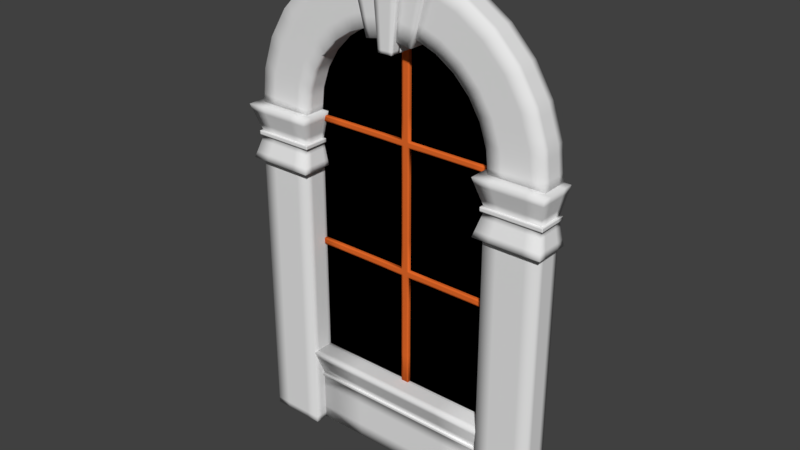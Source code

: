 # Source: langas.blend  (saved by Blender 2.79.0; exported with 4.5.12 LTS)
import bpy
from mathutils import Matrix  # noqa: F401  (used for matrix-valued properties, if any)

bpy.ops.wm.read_factory_settings(use_empty=True)
scene = bpy.context.scene
scene.name = 'Scene'

# ---- collections
col_collection_1 = bpy.data.collections.new('Collection 1'); scene.collection.children.link(col_collection_1)

# ---- materials (node trees are filled in below, after node groups)
mat_material = bpy.data.materials.new('Material')
mat_material.alpha_threshold = 0.0
mat_material.use_transparent_shadow = False
mat_material.roughness = 0.5
mat_material.line_color = (0.0, 0.0, 0.0, 1.0)
mat_material_002 = bpy.data.materials.new('Material.002')
mat_material_002.alpha_threshold = 0.0
mat_material_002.use_transparent_shadow = False
mat_material_002.roughness = 0.5
mat_material_001 = bpy.data.materials.new('Material.001')
mat_material_001.alpha_threshold = 0.0
mat_material_001.use_transparent_shadow = False
mat_material_001.diffuse_color = (0.8, 0.1456, 0.02378, 1.0)
mat_material_001.roughness = 0.5

# ---- material node trees
mat_material_002.use_nodes = True; mat_material_002.node_tree.nodes.clear()
_N = mat_material_002.node_tree.nodes; _L = mat_material_002.node_tree.links
n0 = _N.new('NodeUndefined'); n0.name = 'Output'; n0.location = (280, 380)
n0.inputs[1].default_value = 1.0
n1 = _N.new('NodeUndefined'); n1.name = 'Material'; n1.location = (-65, 300)
n1.inputs[0].default_value = (0.4289, 0.6882, 0.8, 1.0)
n1.inputs[1].default_value = (1.0, 1.0, 1.0, 1.0)
n1.inputs[2].default_value = 0.8
n1.inputs[3].default_value = (0.0, 0.0, 0.0)
_L.new(n1.outputs[0], n0.inputs[0])

# ---- world
world_world = bpy.data.worlds.new('World'); scene.world = world_world
world_world.color = (0.05088, 0.05088, 0.05088)
world_world.use_sun_shadow = False
world_world.sun_shadow_jitter_overblur = 0.0
world_world.cycles.sampling_method = 'MANUAL'

# ---- meshes
me_cube_001 = bpy.data.meshes.new('Cube.001')
me_cube_001.from_pydata([(1.326, -0.1627, 0.6403), (1.326, 0.1892, 0.6403), (2.051, 0.1892, 0.6403), (2.051, -0.1627, 0.6403), (0.3354, -0.1627, 1.921), (0.3354, 0.1892, 1.921), (0.517, 0.1892, 2.622), (0.517, -0.1627, 2.622), (-0.3278, -0.1627, 1.921), (-0.3278, 0.1892, 1.921), (-0.5094, 0.1892, 2.622), (-0.5094, -0.1627, 2.622), (-1.319, -0.1627, 0.6404), (-1.319, 0.1892, 0.6404), (-2.043, 0.1892, 0.6404), (-2.043, -0.1627, 0.6404), (-0.1098, -0.2062, 1.852), (-0.1098, 0.2327, 1.852), (-0.1974, 0.2327, 2.787), (-0.1974, -0.2062, 2.787), (-0.3198, -0.2062, 1.814), (-0.3198, 0.2327, 1.814), (-0.5693, 0.2327, 2.719), (-0.5693, -0.2062, 2.719), (0.1048, -0.1315, 1.868), (0.1048, 0.158, 1.868), (0.1795, 0.158, 2.775), (0.1795, -0.1315, 2.775), (-0.1111, -0.1315, 1.866), (-0.1111, 0.158, 1.866), (-0.1961, 0.158, 2.773), (-0.1961, -0.1315, 2.773), (0.3091, -0.2062, 1.819), (0.3091, 0.2327, 1.819), (0.5445, 0.2327, 2.728), (0.5445, -0.2062, 2.728), (0.09854, -0.2062, 1.854), (0.09854, 0.2327, 1.854), (0.1716, 0.2327, 2.79), (0.1716, -0.2062, 2.79), (0.1048, -0.1315, 1.868), (0.1795, -0.1315, 2.775), (-0.1111, -0.1315, 1.866), (-0.1961, -0.1315, 2.773), (0.1048, -0.2682, 1.868), (0.1795, -0.2682, 2.775), (-0.1111, -0.2682, 1.866), (-0.1961, -0.2682, 2.773), (0.1048, 0.2863, 1.868), (0.1795, 0.2863, 2.775), (-0.1111, 0.2863, 1.866), (-0.1961, 0.2863, 2.773), (0.1795, 0.158, 2.775), (0.1795, -0.1315, 2.775), (-0.1961, 0.158, 2.773), (-0.1961, -0.1315, 2.773), (0.1941, 0.158, 2.954), (0.1941, -0.1315, 2.954), (-0.2128, 0.158, 2.951), (-0.2128, -0.1315, 2.951), (0.09197, -0.1315, 1.712), (0.09197, 0.158, 1.712), (-0.09655, -0.1315, 1.711), (-0.09655, 0.158, 1.711), (-0.5987, -0.1627, 1.818), (-0.8407, -0.1627, 1.658), (-1.042, -0.1627, 1.45), (-1.193, -0.1627, 1.203), (-1.287, -0.1627, 0.9284), (-0.5987, 0.1892, 1.818), (-0.8407, 0.1892, 1.658), (-1.042, 0.1892, 1.45), (-1.193, 0.1892, 1.203), (-1.287, 0.1892, 0.9284), (-0.9286, 0.1892, 2.462), (-1.303, 0.1892, 2.216), (-1.615, 0.1892, 1.893), (-1.849, 0.1892, 1.511), (-1.994, 0.1892, 1.086), (-0.9286, -0.1627, 2.462), (-1.303, -0.1627, 2.216), (-1.615, -0.1627, 1.893), (-1.849, -0.1627, 1.511), (-1.994, -0.1627, 1.086), (1.295, -0.1627, 0.9284), (1.201, -0.1627, 1.203), (1.05, -0.1627, 1.45), (0.8483, -0.1627, 1.658), (0.6063, -0.1627, 1.818), (1.295, 0.1892, 0.9284), (1.201, 0.1892, 1.203), (1.05, 0.1892, 1.45), (0.8483, 0.1892, 1.658), (0.6063, 0.1892, 1.818), (2.001, 0.1892, 1.086), (1.856, 0.1892, 1.51), (1.622, 0.1892, 1.893), (1.311, 0.1892, 2.216), (0.9362, 0.1892, 2.462), (2.001, -0.1627, 1.086), (1.856, -0.1627, 1.51), (1.622, -0.1627, 1.893), (1.311, -0.1627, 2.216), (0.9362, -0.1627, 2.462), (0.1937, 0.158, 2.949), (-0.2124, 0.158, 2.946), (0.1937, 0.2863, 2.949), (-0.2124, 0.2863, 2.946), (0.1936, -0.1315, 2.947), (-0.2122, -0.1315, 2.945), (0.1936, -0.2682, 2.947), (-0.2122, -0.2682, 2.945), (0.1937, 0.158, 2.949), (-0.2124, 0.158, 2.946), (0.1937, 0.2863, 2.949), (-0.2124, 0.2863, 2.946), (0.09258, 0.158, 1.719), (-0.09724, 0.158, 1.718), (0.09258, 0.2863, 1.719), (-0.09724, 0.2863, 1.718), (0.09201, -0.1315, 1.712), (-0.09659, -0.1315, 1.711), (0.09201, -0.2682, 1.712), (-0.09659, -0.2682, 1.711), (-1.341, -0.02349, -3.84), (-1.341, -0.1964, -2.708), (-1.341, 0.1598, -3.84), (-1.341, 0.1598, -2.708), (1.343, -0.02349, -3.84), (1.343, -0.1964, -2.708), (1.343, 0.1598, -3.84), (1.343, 0.1598, -2.708), (-1.341, -0.02349, -3.104), (-1.341, 0.1598, -3.104), (1.343, 0.1598, -3.104), (1.343, -0.02349, -3.104), (-1.341, 0.1598, -3.141), (1.343, 0.1598, -3.141), (1.343, -0.02349, -3.141), (-1.341, -0.02349, -3.141), (-1.341, -0.05296, -3.141), (-1.341, -0.05296, -3.104), (1.343, -0.05296, -3.104), (1.343, -0.05296, -3.141), (1.318, -0.1967, -3.84), (1.231, -0.3232, 0.6438), (1.318, 0.1593, -3.84), (1.231, 0.1885, 0.6438), (2.048, -0.1967, -3.84), (2.142, -0.3228, 0.644), (2.048, 0.1593, -3.84), (2.142, 0.1889, 0.644), (1.318, -0.1967, -3.529), (1.318, -0.1967, -3.183), (1.318, -0.1967, -2.837), (1.318, -0.1967, -2.491), (1.318, -0.1967, -2.146), (1.318, -0.1967, -1.8), (1.318, -0.1967, -1.454), (1.318, -0.1967, -1.108), (1.318, -0.1967, -0.7626), (1.318, -0.1967, -0.4168), (1.318, -0.1967, -0.07108), (1.318, -0.1967, 0.2747), (1.318, 0.1593, 0.2747), (1.318, 0.1593, -0.07108), (1.318, 0.1593, -0.4168), (1.318, 0.1593, -0.7626), (1.318, 0.1593, -1.108), (1.318, 0.1593, -1.454), (1.318, 0.1593, -1.8), (1.318, 0.1593, -2.146), (1.318, 0.1593, -2.491), (1.318, 0.1593, -2.837), (1.318, 0.1593, -3.183), (1.318, 0.1593, -3.529), (2.048, 0.1593, 0.2747), (2.048, 0.1593, -0.07108), (2.048, 0.1593, -0.4168), (2.048, 0.1593, -0.7626), (2.048, 0.1593, -1.108), (2.048, 0.1593, -1.454), (2.048, 0.1593, -1.8), (2.048, 0.1593, -2.146), (2.048, 0.1593, -2.491), (2.048, 0.1593, -2.837), (2.048, 0.1593, -3.183), (2.048, 0.1593, -3.529), (2.048, -0.1967, 0.2747), (2.048, -0.1967, -0.07108), (2.048, -0.1967, -0.4168), (2.048, -0.1967, -0.7626), (2.048, -0.1967, -1.108), (2.048, -0.1967, -1.454), (2.048, -0.1967, -1.8), (2.048, -0.1967, -2.146), (2.048, -0.1967, -2.491), (2.048, -0.1967, -2.837), (2.048, -0.1967, -3.183), (2.048, -0.1967, -3.529), (1.318, -0.1967, 0.2228), (1.318, 0.1593, 0.2228), (2.048, 0.1593, 0.2228), (2.048, -0.1967, 0.2228), (1.244, 0.1593, -0.07123), (2.121, 0.1593, -0.07123), (2.121, -0.3042, -0.07123), (1.244, -0.3042, -0.07123), (1.318, -0.2258, 0.2228), (1.318, -0.2258, 0.2747), (2.048, -0.2258, 0.2747), (2.048, -0.2258, 0.2228), (2.084, 0.1593, 0.2747), (2.084, -0.1967, 0.2747), (2.084, 0.1593, 0.2228), (2.084, -0.1967, 0.2228), (2.084, -0.2258, 0.2747), (2.084, -0.2258, 0.2228), (1.282, -0.1967, 0.2228), (1.282, -0.1967, 0.2747), (1.282, 0.1593, 0.2747), (1.282, 0.1593, 0.2228), (1.282, -0.2258, 0.2228), (1.282, -0.2258, 0.2747), (-2.048, -0.1967, -3.84), (-2.135, -0.3232, 0.6438), (-2.048, 0.1593, -3.84), (-2.135, 0.1885, 0.6438), (-1.318, -0.1967, -3.84), (-1.225, -0.3228, 0.644), (-1.318, 0.1593, -3.84), (-1.225, 0.1889, 0.644), (-2.048, -0.1967, -3.529), (-2.048, -0.1967, -3.183), (-2.048, -0.1967, -2.837), (-2.048, -0.1967, -2.491), (-2.048, -0.1967, -2.146), (-2.048, -0.1967, -1.8), (-2.048, -0.1967, -1.454), (-2.048, -0.1967, -1.108), (-2.048, -0.1967, -0.7626), (-2.048, -0.1967, -0.4168), (-2.048, -0.1967, -0.07108), (-2.048, -0.1967, 0.2747), (-2.048, 0.1593, 0.2747), (-2.048, 0.1593, -0.07108), (-2.048, 0.1593, -0.4168), (-2.048, 0.1593, -0.7626), (-2.048, 0.1593, -1.108), (-2.048, 0.1593, -1.454), (-2.048, 0.1593, -1.8), (-2.048, 0.1593, -2.146), (-2.048, 0.1593, -2.491), (-2.048, 0.1593, -2.837), (-2.048, 0.1593, -3.183), (-2.048, 0.1593, -3.529), (-1.318, 0.1593, 0.2747), (-1.318, 0.1593, -0.07108), (-1.318, 0.1593, -0.4168), (-1.318, 0.1593, -0.7626), (-1.318, 0.1593, -1.108), (-1.318, 0.1593, -1.454), (-1.318, 0.1593, -1.8), (-1.318, 0.1593, -2.146), (-1.318, 0.1593, -2.491), (-1.318, 0.1593, -2.837), (-1.318, 0.1593, -3.183), (-1.318, 0.1593, -3.529), (-1.318, -0.1967, 0.2747), (-1.318, -0.1967, -0.07108), (-1.318, -0.1967, -0.4168), (-1.318, -0.1967, -0.7626), (-1.318, -0.1967, -1.108), (-1.318, -0.1967, -1.454), (-1.318, -0.1967, -1.8), (-1.318, -0.1967, -2.146), (-1.318, -0.1967, -2.491), (-1.318, -0.1967, -2.837), (-1.318, -0.1967, -3.183), (-1.318, -0.1967, -3.529), (-2.048, -0.1967, 0.2228), (-2.048, 0.1593, 0.2228), (-1.318, 0.1593, 0.2228), (-1.318, -0.1967, 0.2228), (-2.122, 0.1593, -0.07123), (-1.245, 0.1593, -0.07123), (-1.245, -0.3013, -0.07123), (-2.122, -0.3013, -0.07123), (-2.048, -0.2258, 0.2228), (-2.048, -0.2258, 0.2747), (-1.318, -0.2258, 0.2747), (-1.318, -0.2258, 0.2228), (-1.282, 0.1593, 0.2747), (-1.282, -0.1967, 0.2747), (-1.282, 0.1593, 0.2228), (-1.282, -0.1967, 0.2228), (-1.282, -0.2258, 0.2747), (-1.282, -0.2258, 0.2228), (-2.084, -0.1967, 0.2228), (-2.084, -0.1967, 0.2747), (-2.084, 0.1593, 0.2747), (-2.084, 0.1593, 0.2228), (-2.084, -0.2258, 0.2228), (-2.084, -0.2258, 0.2747), (-1.492, 0.1121, -2.714), (1.482, 0.1121, -2.714), (-1.492, 0.1121, 1.934), (1.482, 0.1121, 1.934), (-0.04157, 0.06808, -2.709), (-0.04157, 0.06808, 1.911), (-0.04157, 0.1469, -2.709), (-0.04157, 0.1469, 1.911), (0.06047, 0.06808, -2.709), (0.06047, 0.06808, 1.911), (0.06047, 0.1469, -2.709), (0.06047, 0.1469, 1.911), (-0.04157, 0.06808, 0.5249), (-0.04157, 0.1469, 0.5249), (0.06047, 0.1469, 0.5249), (0.06047, 0.06808, 0.5249), (-0.04157, 0.06808, 0.5942), (-0.04157, 0.1469, 0.5942), (0.06047, 0.1469, 0.5942), (0.06047, 0.06808, 0.5942), (-0.04157, 0.1469, -1.092), (0.06047, 0.1469, -1.092), (0.06047, 0.06808, -1.092), (-0.04157, 0.06808, -1.092), (-0.04157, 0.1469, -1.173), (0.06047, 0.1469, -1.173), (0.06047, 0.06808, -1.173), (-0.04157, 0.06808, -1.173), (1.279, 0.1469, 0.5942), (1.279, 0.1469, 0.5249), (1.279, 0.06808, 0.5942), (1.279, 0.06808, 0.5249), (-1.28, 0.1469, 0.5942), (-1.28, 0.1469, 0.5249), (-1.28, 0.06808, 0.5249), (-1.28, 0.06808, 0.5942), (1.334, 0.1469, -1.092), (1.334, 0.06808, -1.092), (1.334, 0.1469, -1.173), (1.334, 0.06808, -1.173), (-1.335, 0.06808, -1.173), (-1.335, 0.06808, -1.092), (-1.335, 0.1469, -1.092), (-1.335, 0.1469, -1.173)], [], [(0, 1, 2, 3), (4, 7, 6, 5), (88, 4, 5, 93), (93, 5, 6, 98), (98, 6, 7, 103), (84, 0, 3, 99), (8, 9, 10, 11), (12, 15, 14, 13), (68, 12, 13, 73), (73, 13, 14, 78), (78, 14, 15, 83), (64, 8, 11, 79), (16, 17, 18, 19), (20, 23, 22, 21), (16, 20, 21, 17), (17, 21, 22, 18), (18, 22, 23, 19), (20, 16, 19, 23), (24, 25, 26, 27), (28, 31, 30, 29), (25, 24, 60, 61), (26, 25, 48, 49), (30, 31, 55, 54), (31, 28, 42, 43), (32, 33, 34, 35), (36, 39, 38, 37), (32, 36, 37, 33), (33, 37, 38, 34), (34, 38, 39, 35), (36, 32, 35, 39), (43, 42, 46, 47), (27, 31, 43, 41), (24, 27, 41, 40), (28, 24, 40, 42), (46, 44, 45, 47), (40, 44, 122, 120), (47, 45, 110, 111), (40, 41, 45, 44), (48, 50, 51, 49), (29, 30, 51, 50), (49, 51, 107, 106), (29, 50, 119, 117), (54, 55, 59, 58), (31, 27, 53, 55), (27, 26, 52, 53), (26, 30, 54, 52), (56, 58, 59, 57), (52, 54, 58, 56), (55, 53, 57, 59), (53, 52, 56, 57), (60, 62, 63, 61), (28, 29, 63, 62), (29, 25, 61, 63), (24, 28, 62, 60), (12, 68, 83, 15), (68, 67, 82, 83), (67, 66, 81, 82), (66, 65, 80, 81), (65, 64, 79, 80), (10, 74, 79, 11), (74, 75, 80, 79), (75, 76, 81, 80), (76, 77, 82, 81), (77, 78, 83, 82), (9, 69, 74, 10), (69, 70, 75, 74), (70, 71, 76, 75), (71, 72, 77, 76), (72, 73, 78, 77), (8, 64, 69, 9), (64, 65, 70, 69), (65, 66, 71, 70), (66, 67, 72, 71), (67, 68, 73, 72), (4, 88, 103, 7), (88, 87, 102, 103), (87, 86, 101, 102), (86, 85, 100, 101), (85, 84, 99, 100), (2, 94, 99, 3), (94, 95, 100, 99), (95, 96, 101, 100), (96, 97, 102, 101), (97, 98, 103, 102), (1, 89, 94, 2), (89, 90, 95, 94), (90, 91, 96, 95), (91, 92, 97, 96), (92, 93, 98, 97), (0, 84, 89, 1), (84, 85, 90, 89), (85, 86, 91, 90), (86, 87, 92, 91), (87, 88, 93, 92), (105, 104, 112, 113), (26, 49, 106, 104), (30, 26, 104, 105), (51, 30, 105, 107), (108, 109, 111, 110), (45, 41, 108, 110), (41, 43, 109, 108), (43, 47, 111, 109), (113, 112, 114, 115), (107, 105, 113, 115), (106, 107, 115, 114), (104, 106, 114, 112), (116, 117, 119, 118), (50, 48, 118, 119), (25, 29, 117, 116), (48, 25, 116, 118), (121, 120, 122, 123), (42, 40, 120, 121), (46, 42, 121, 123), (44, 46, 123, 122), (132, 125, 127, 133), (133, 127, 131, 134), (134, 131, 129, 135), (135, 129, 125, 132), (126, 130, 128, 124), (131, 127, 125, 129), (135, 132, 141, 142), (137, 134, 135, 138), (136, 133, 134, 137), (139, 132, 133, 136), (124, 139, 136, 126), (126, 136, 137, 130), (130, 137, 138, 128), (128, 138, 139, 124), (143, 142, 141, 140), (139, 138, 143, 140), (132, 139, 140, 141), (138, 135, 142, 143), (163, 145, 147, 164), (164, 147, 151, 176), (176, 151, 149, 188), (188, 149, 145, 163), (146, 150, 148, 144), (151, 147, 145, 149), (148, 199, 152, 144), (199, 198, 153, 152), (198, 197, 154, 153), (197, 196, 155, 154), (196, 195, 156, 155), (195, 194, 157, 156), (194, 193, 158, 157), (193, 192, 159, 158), (192, 191, 160, 159), (191, 190, 161, 160), (190, 189, 162, 161), (188, 163, 209, 210), (150, 187, 199, 148), (187, 186, 198, 199), (186, 185, 197, 198), (185, 184, 196, 197), (184, 183, 195, 196), (183, 182, 194, 195), (182, 181, 193, 194), (181, 180, 192, 193), (180, 179, 191, 192), (179, 178, 190, 191), (178, 177, 189, 190), (202, 176, 212, 214), (146, 175, 187, 150), (175, 174, 186, 187), (174, 173, 185, 186), (173, 172, 184, 185), (172, 171, 183, 184), (171, 170, 182, 183), (170, 169, 181, 182), (169, 168, 180, 181), (168, 167, 179, 180), (167, 166, 178, 179), (166, 165, 177, 178), (201, 164, 176, 202), (144, 152, 175, 146), (152, 153, 174, 175), (153, 154, 173, 174), (154, 155, 172, 173), (155, 156, 171, 172), (156, 157, 170, 171), (157, 158, 169, 170), (158, 159, 168, 169), (159, 160, 167, 168), (160, 161, 166, 167), (161, 162, 165, 166), (209, 163, 219, 223), (207, 200, 201, 204), (204, 201, 202, 205), (205, 202, 203, 206), (206, 203, 200, 207), (189, 206, 207, 162), (177, 205, 206, 189), (165, 204, 205, 177), (162, 207, 204, 165), (211, 210, 209, 208), (200, 203, 211, 208), (201, 200, 218, 221), (203, 202, 214, 215), (214, 212, 213, 215), (215, 213, 216, 217), (211, 203, 215, 217), (210, 211, 217, 216), (188, 210, 216, 213), (176, 188, 213, 212), (218, 219, 220, 221), (219, 218, 222, 223), (208, 209, 223, 222), (200, 208, 222, 218), (164, 201, 221, 220), (163, 164, 220, 219), (243, 225, 227, 244), (244, 227, 231, 256), (256, 231, 229, 268), (268, 229, 225, 243), (226, 230, 228, 224), (231, 227, 225, 229), (228, 279, 232, 224), (279, 278, 233, 232), (278, 277, 234, 233), (277, 276, 235, 234), (276, 275, 236, 235), (275, 274, 237, 236), (274, 273, 238, 237), (273, 272, 239, 238), (272, 271, 240, 239), (271, 270, 241, 240), (270, 269, 242, 241), (268, 243, 289, 290), (230, 267, 279, 228), (267, 266, 278, 279), (266, 265, 277, 278), (265, 264, 276, 277), (264, 263, 275, 276), (263, 262, 274, 275), (262, 261, 273, 274), (261, 260, 272, 273), (260, 259, 271, 272), (259, 258, 270, 271), (258, 257, 269, 270), (282, 256, 292, 294), (226, 255, 267, 230), (255, 254, 266, 267), (254, 253, 265, 266), (253, 252, 264, 265), (252, 251, 263, 264), (251, 250, 262, 263), (250, 249, 261, 262), (249, 248, 260, 261), (248, 247, 259, 260), (247, 246, 258, 259), (246, 245, 257, 258), (281, 244, 256, 282), (224, 232, 255, 226), (232, 233, 254, 255), (233, 234, 253, 254), (234, 235, 252, 253), (235, 236, 251, 252), (236, 237, 250, 251), (237, 238, 249, 250), (238, 239, 248, 249), (239, 240, 247, 248), (240, 241, 246, 247), (241, 242, 245, 246), (289, 243, 299, 303), (287, 280, 281, 284), (284, 281, 282, 285), (285, 282, 283, 286), (286, 283, 280, 287), (269, 286, 287, 242), (257, 285, 286, 269), (245, 284, 285, 257), (242, 287, 284, 245), (291, 290, 289, 288), (280, 283, 291, 288), (281, 280, 298, 301), (283, 282, 294, 295), (294, 292, 293, 295), (295, 293, 296, 297), (291, 283, 295, 297), (290, 291, 297, 296), (268, 290, 296, 293), (256, 268, 293, 292), (298, 299, 300, 301), (299, 298, 302, 303), (288, 289, 303, 302), (280, 288, 302, 298), (244, 281, 301, 300), (243, 244, 300, 299), (304, 305, 307, 306), (320, 309, 311, 321), (321, 311, 315, 322), (322, 315, 313, 323), (323, 313, 309, 320), (310, 314, 312, 308), (315, 311, 309, 313), (326, 319, 316, 327), (325, 318, 319, 326), (324, 317, 318, 325), (327, 316, 317, 324), (319, 323, 320, 316), (318, 322, 332, 333), (317, 321, 322, 318), (320, 321, 336, 339), (324, 328, 347, 346), (328, 324, 325, 329), (326, 330, 343, 341), (330, 326, 327, 331), (312, 330, 331, 308), (314, 329, 330, 312), (310, 328, 329, 314), (308, 331, 328, 310), (333, 332, 334, 335), (322, 323, 334, 332), (319, 318, 333, 335), (323, 319, 335, 334), (338, 339, 336, 337), (317, 316, 338, 337), (321, 317, 337, 336), (316, 320, 339, 338), (342, 340, 341, 343), (325, 326, 341, 340), (330, 329, 342, 343), (329, 325, 340, 342), (344, 345, 346, 347), (327, 324, 346, 345), (328, 331, 344, 347), (331, 327, 345, 344)])
me_cube_001.polygons.foreach_set('use_smooth', [True] * 327)
me_cube_001.polygons.foreach_set('material_index', [0, 0, 0, 0, 0, 0, 0, 0, 0, 0, 0, 0, 0, 0, 0, 0, 0, 0, 0, 0, 0, 0, 0, 0, 0, 0, 0, 0, 0, 0, 0, 0, 0, 0, 0, 0, 0, 0, 0, 0, 0, 0, 0, 0, 0, 0, 0, 0, 0, 0, 0, 0, 0, 0, 0, 0, 0, 0, 0, 0, 0, 0, 0, 0, 0, 0, 0, 0, 0, 0, 0, 0, 0, 0, 0, 0, 0, 0, 0, 0, 0, 0, 0, 0, 0, 0, 0, 0, 0, 0, 0, 0, 0, 0, 0, 0, 0, 0, 0, 0, 0, 0, 0, 0, 0, 0, 0, 0, 0, 0, 0, 0, 0, 0, 0, 0, 0, 0, 0, 0, 0, 0, 0, 0, 0, 0, 0, 0, 0, 0, 0, 0, 0, 0, 0, 0, 0, 0, 0, 0, 0, 0, 0, 0, 0, 0, 0, 0, 0, 0, 0, 0, 0, 0, 0, 0, 0, 0, 0, 0, 0, 0, 0, 0, 0, 0, 0, 0, 0, 0, 0, 0, 0, 0, 0, 0, 0, 0, 0, 0, 0, 0, 0, 0, 0, 0, 0, 0, 0, 0, 0, 0, 0, 0, 0, 0, 0, 0, 0, 0, 0, 0, 0, 0, 0, 0, 0, 0, 0, 0, 0, 0, 0, 0, 0, 0, 0, 0, 0, 0, 0, 0, 0, 0, 0, 0, 0, 0, 0, 0, 0, 0, 0, 0, 0, 0, 0, 0, 0, 0, 0, 0, 0, 0, 0, 0, 0, 0, 0, 0, 0, 0, 0, 0, 0, 0, 0, 0, 0, 0, 0, 0, 0, 0, 0, 0, 0, 0, 0, 0, 0, 0, 0, 0, 0, 0, 0, 0, 0, 0, 0, 0, 0, 0, 0, 0, 0, 0, 1, 2, 2, 2, 2, 2, 2, 2, 2, 2, 2, 2, 2, 2, 2, 2, 2, 2, 2, 2, 2, 2, 2, 2, 2, 2, 2, 2, 2, 2, 2, 2, 2, 2, 2, 2, 2, 2, 2])
_uv = me_cube_001.uv_layers.new(name='UVMap')
_uv.uv.foreach_set('vector', [0.3035, 0.9066, 0.3394, 0.9066, 0.3394, 0.982, 0.3035, 0.982, 0.4337, 0.9102, 0.4337, 0.9828, 0.3978, 0.9828, 0.3978, 0.9102, 0.07445, 0.9629, 0.07445, 0.9347, 0.1104, 0.9347, 0.1104, 0.9629, 0.2633, 0.6731, 0.2787, 0.6989, 0.2203, 0.745, 0.1964, 0.7052, 0.9204, 0.2099, 0.9204, 0.1663, 0.9563, 0.1663, 0.9563, 0.2099, 0.8336, 0.189, 0.849, 0.2148, 0.7906, 0.2609, 0.7667, 0.2211, 0.708, 0.9078, 0.7439, 0.9078, 0.7439, 0.9805, 0.708, 0.9805, 0.3753, 0.9066, 0.3753, 0.982, 0.3394, 0.982, 0.3394, 0.9066, 0.6677, 0.8651, 0.6677, 0.8351, 0.7036, 0.8351, 0.7036, 0.8651, 0.1612, 0.6731, 0.1766, 0.6989, 0.1181, 0.745, 0.09426, 0.7052, 0.7803, 0.7879, 0.7803, 0.8342, 0.7444, 0.8342, 0.7444, 0.7879, 0.867, 0.861, 0.8824, 0.8867, 0.8239, 0.9329, 0.8001, 0.893, 0.2237, 0.745, 0.2684, 0.745, 0.2684, 0.8422, 0.2237, 0.8422, 0.07445, 0.9347, 0.07445, 0.8398, 0.1192, 0.8398, 0.1192, 0.9347, 0.8559, 0.9329, 0.8773, 0.9329, 0.8773, 0.9786, 0.8559, 0.9786, 0.1568, 0.9372, 0.1351, 0.9372, 0.1267, 0.8398, 0.1652, 0.8398, 0.3008, 0.9853, 0.2629, 0.9853, 0.2629, 0.9396, 0.3008, 0.9396, 0.1873, 0.8423, 0.2091, 0.8423, 0.2175, 0.9397, 0.1789, 0.9397, 0.4494, 0.7367, 0.479, 0.7367, 0.479, 0.8313, 0.4494, 0.8313, 0.5347, 0.7367, 0.5347, 0.8313, 0.5052, 0.8313, 0.5052, 0.7367, 0.479, 0.7367, 0.4494, 0.7367, 0.4494, 0.7205, 0.479, 0.7205, 0.479, 0.8313, 0.479, 0.7367, 0.4921, 0.7367, 0.4921, 0.8313, 0.0, 0.0, 0.0, 0.0, 0.0, 0.0, 0.0, 0.0, 0.0, 0.0, 0.0, 0.0, 0.0, 0.0, 0.0, 0.0, 0.4426, 0.9102, 0.3978, 0.9102, 0.3978, 0.8153, 0.4426, 0.8153, 0.2237, 0.745, 0.2237, 0.8423, 0.1789, 0.8423, 0.1789, 0.745, 0.3753, 0.9066, 0.3968, 0.9066, 0.3968, 0.9523, 0.3753, 0.9523, 0.2321, 0.8422, 0.2538, 0.8422, 0.2622, 0.9396, 0.2237, 0.9396, 0.1267, 0.9372, 0.1647, 0.9372, 0.1647, 0.9829, 0.1267, 0.9829, 0.2706, 0.8422, 0.2924, 0.8422, 0.3008, 0.9396, 0.2622, 0.9396, 0.9563, 0.1944, 0.9563, 0.09976, 0.9702, 0.09976, 0.9702, 0.1944, 0.0, 0.0, 0.0, 0.0, 0.0, 0.0, 0.0, 0.0, 0.0, 0.0, 0.0, 0.0, 0.0, 0.0, 0.0, 0.0, 0.0, 0.0, 0.0, 0.0, 0.0, 0.0, 0.0, 0.0, 0.5665, 0.8329, 0.5444, 0.8329, 0.5363, 0.7384, 0.5746, 0.7384, 0.6139, 0.961, 0.6278, 0.961, 0.6278, 0.9772, 0.6139, 0.9772, 0.5746, 0.7384, 0.5363, 0.7384, 0.5347, 0.7205, 0.5761, 0.7205, 0.6139, 0.961, 0.6139, 0.8664, 0.6278, 0.8664, 0.6278, 0.961, 0.6079, 0.833, 0.5858, 0.833, 0.5777, 0.7386, 0.616, 0.7386, 0.5052, 0.7367, 0.5052, 0.8313, 0.4921, 0.8313, 0.4921, 0.7367, 0.616, 0.7386, 0.5777, 0.7386, 0.5761, 0.7205, 0.6176, 0.7205, 0.5052, 0.7367, 0.4921, 0.7367, 0.4921, 0.7213, 0.5052, 0.7213, 0.9578, 0.2489, 0.9578, 0.279, 0.9396, 0.279, 0.9396, 0.2489, 0.0, 0.0, 0.0, 0.0, 0.0, 0.0, 0.0, 0.0, 0.0, 0.0, 0.0, 0.0, 0.0, 0.0, 0.0, 0.0, 0.0, 0.0, 0.0, 0.0, 0.0, 0.0, 0.0, 0.0, 0.6677, 0.9841, 0.6677, 0.9417, 0.6972, 0.9417, 0.6972, 0.9841, 0.5943, 0.9449, 0.5943, 0.984, 0.5761, 0.9856, 0.5761, 0.9432, 0.5943, 0.984, 0.5943, 0.9449, 0.6125, 0.9432, 0.6125, 0.9856, 0.9006, 0.9515, 0.9006, 0.9816, 0.8824, 0.9816, 0.8824, 0.9515, 0.9204, 0.2489, 0.9396, 0.2489, 0.9396, 0.279, 0.9204, 0.279, 0.5347, 0.7367, 0.5052, 0.7367, 0.5052, 0.7205, 0.5347, 0.7205, 0.2736, 0.8378, 0.2736, 0.8153, 0.2894, 0.8167, 0.2894, 0.8364, 0.9165, 0.9515, 0.9165, 0.974, 0.9006, 0.9725, 0.9006, 0.9529, 0.8824, 0.7181, 0.867, 0.7439, 0.8001, 0.7118, 0.8239, 0.672, 0.867, 0.7439, 0.8574, 0.7724, 0.7853, 0.756, 0.8001, 0.7118, 0.8574, 0.7724, 0.8542, 0.8024, 0.7803, 0.8024, 0.7853, 0.756, 0.8542, 0.8024, 0.8574, 0.8324, 0.7853, 0.8489, 0.7803, 0.8024, 0.8574, 0.8324, 0.867, 0.861, 0.8001, 0.893, 0.7853, 0.8489, 0.9204, 0.1663, 0.9204, 0.1226, 0.9563, 0.1226, 0.9563, 0.1663, 0.9204, 0.1226, 0.9204, 0.08358, 0.9563, 0.08358, 0.9563, 0.1226, 0.7803, 0.672, 0.7803, 0.7048, 0.7444, 0.7048, 0.7444, 0.672, 0.7803, 0.7048, 0.7803, 0.7441, 0.7444, 0.7441, 0.7444, 0.7048, 0.7803, 0.7441, 0.7803, 0.7879, 0.7444, 0.7879, 0.7444, 0.7441, 0.1766, 0.5303, 0.1612, 0.556, 0.09426, 0.5239, 0.1181, 0.4841, 0.1612, 0.556, 0.1516, 0.5846, 0.07946, 0.5681, 0.09426, 0.5239, 0.1516, 0.5846, 0.1483, 0.6146, 0.07445, 0.6146, 0.07946, 0.5681, 0.1483, 0.6146, 0.1516, 0.6446, 0.07946, 0.661, 0.07445, 0.6146, 0.1516, 0.6446, 0.1612, 0.6731, 0.09426, 0.7052, 0.07946, 0.661, 0.4854, 0.933, 0.4854, 0.9612, 0.4494, 0.9612, 0.4494, 0.933, 0.4854, 0.9612, 0.4854, 0.9864, 0.4494, 0.9864, 0.4494, 0.9612, 0.6677, 0.9417, 0.6677, 0.9197, 0.7036, 0.9197, 0.7036, 0.9417, 0.6677, 0.9197, 0.6677, 0.8938, 0.7036, 0.8938, 0.7036, 0.9197, 0.6677, 0.8938, 0.6677, 0.8651, 0.7036, 0.8651, 0.7036, 0.8938, 0.849, 0.04616, 0.8336, 0.07191, 0.7667, 0.03984, 0.7906, 0.0, 0.8336, 0.07191, 0.824, 0.1005, 0.7519, 0.08404, 0.7667, 0.03984, 0.824, 0.1005, 0.8208, 0.1305, 0.7469, 0.1305, 0.7519, 0.08404, 0.8208, 0.1305, 0.824, 0.1605, 0.7519, 0.1769, 0.7469, 0.1305, 0.824, 0.1605, 0.8336, 0.189, 0.7667, 0.2211, 0.7519, 0.1769, 0.7036, 0.672, 0.7036, 0.7183, 0.6677, 0.7183, 0.6677, 0.672, 0.7036, 0.7183, 0.7036, 0.7624, 0.6677, 0.7624, 0.6677, 0.7183, 0.7036, 0.7624, 0.7036, 0.8019, 0.6677, 0.8019, 0.6677, 0.7624, 0.7036, 0.8019, 0.7036, 0.8351, 0.6677, 0.8351, 0.6677, 0.8019, 0.9204, 0.2489, 0.9204, 0.2099, 0.9563, 0.2099, 0.9563, 0.2489, 0.2787, 0.5303, 0.2633, 0.556, 0.1964, 0.5239, 0.2203, 0.4841, 0.2633, 0.556, 0.2537, 0.5846, 0.1816, 0.5681, 0.1964, 0.5239, 0.2537, 0.5846, 0.2505, 0.6146, 0.1766, 0.6146, 0.1816, 0.5681, 0.2505, 0.6146, 0.2537, 0.6446, 0.1816, 0.661, 0.1766, 0.6146, 0.2537, 0.6446, 0.2633, 0.6731, 0.1964, 0.7052, 0.1816, 0.661, 0.7803, 0.8342, 0.7803, 0.8643, 0.7444, 0.8643, 0.7444, 0.8342, 0.7803, 0.8643, 0.7803, 0.8931, 0.7444, 0.8931, 0.7444, 0.8643, 0.7803, 0.8931, 0.7803, 0.9192, 0.7444, 0.9192, 0.7444, 0.8931, 0.7803, 0.9192, 0.7803, 0.9413, 0.7444, 0.9413, 0.7444, 0.9192, 0.07445, 0.988, 0.07445, 0.9629, 0.1104, 0.9629, 0.1104, 0.988, 0.0, 0.0, 0.0, 0.0, 0.0, 0.0, 0.0, 0.0, 0.479, 0.8313, 0.4921, 0.8313, 0.4921, 0.8494, 0.479, 0.8494, 0.5524, 0.9454, 0.5524, 0.9845, 0.5347, 0.9861, 0.5347, 0.9438, 0.4921, 0.8313, 0.5052, 0.8313, 0.5052, 0.8494, 0.4921, 0.8494, 0.4476, 0.9102, 0.4476, 0.9525, 0.4337, 0.9525, 0.4337, 0.9102, 0.6278, 0.8664, 0.6139, 0.8664, 0.6139, 0.8485, 0.6278, 0.8485, 0.57, 0.9454, 0.57, 0.9845, 0.5524, 0.9861, 0.5524, 0.9438, 0.9563, 0.1944, 0.9702, 0.1944, 0.9702, 0.2123, 0.9563, 0.2123, 0.1234, 0.9347, 0.1234, 0.9769, 0.1104, 0.9769, 0.1104, 0.9347, 0.0, 0.0, 0.0, 0.0, 0.0, 0.0, 0.0, 0.0, 0.0, 0.0, 0.0, 0.0, 0.0, 0.0, 0.0, 0.0, 0.0, 0.0, 0.0, 0.0, 0.0, 0.0, 0.0, 0.0, 0.2219, 0.9397, 0.2219, 0.9594, 0.2088, 0.9594, 0.2088, 0.9397, 0.5858, 0.833, 0.6079, 0.833, 0.6065, 0.8485, 0.5872, 0.8485, 0.6472, 0.974, 0.6472, 0.9515, 0.6623, 0.9528, 0.6623, 0.9726, 0.4921, 0.7367, 0.479, 0.7367, 0.479, 0.7213, 0.4921, 0.7213, 0.2894, 0.8349, 0.2894, 0.8153, 0.3034, 0.8153, 0.3034, 0.8349, 0.6472, 0.9515, 0.6472, 0.974, 0.6314, 0.9725, 0.6314, 0.9529, 0.9702, 0.09976, 0.9563, 0.09976, 0.9563, 0.08358, 0.9702, 0.08358, 0.5444, 0.8329, 0.5665, 0.8329, 0.5651, 0.849, 0.5458, 0.849, 0.7267, 0.8665, 0.7444, 0.9078, 0.708, 0.9078, 0.708, 0.8665, 0.6718, 0.2795, 0.6314, 0.2795, 0.6314, 0.0, 0.6718, 1.241e-08, 0.7444, 0.7486, 0.7444, 0.7899, 0.708, 0.7899, 0.7257, 0.7486, 0.9229, 0.9515, 0.8824, 0.9515, 0.8824, 0.672, 0.9229, 0.672, 0.2787, 0.7636, 0.2787, 0.4841, 0.2974, 0.4841, 0.2974, 0.7636, 0.6677, 0.672, 0.6677, 0.9515, 0.6314, 0.9515, 0.6314, 0.672, 0.708, 0.672, 0.708, 0.9515, 0.705, 0.9515, 0.705, 0.672, 0.7444, 0.7448, 0.7444, 0.7486, 0.7257, 0.7486, 0.7257, 0.7448, 0.6756, 0.2795, 0.6718, 0.2795, 0.6718, 1.241e-08, 0.6756, 0.0, 0.7267, 0.8627, 0.7267, 0.8665, 0.708, 0.8665, 0.708, 0.8627, 0.7267, 0.7899, 0.7267, 0.8627, 0.708, 0.8627, 0.708, 0.7899, 0.7469, 0.2795, 0.6756, 0.2795, 0.6756, 0.0, 0.7469, 1.241e-08, 0.7444, 0.672, 0.7444, 0.7448, 0.7257, 0.7448, 0.7257, 0.672, 0.9204, 0.2795, 0.849, 0.2795, 0.849, 0.0, 0.9204, 1.241e-08, 0.2974, 0.4841, 0.3012, 0.4841, 0.3012, 0.7636, 0.2974, 0.7636, 0.6314, 0.7205, 0.6314, 1.0, 0.6284, 1.0, 0.6284, 0.7205, 0.7267, 0.8665, 0.7267, 0.8627, 0.7297, 0.8627, 0.7297, 0.8665, 0.7257, 0.7448, 0.7257, 0.7486, 0.7226, 0.7486, 0.7226, 0.7448, 0.9229, 0.9284, 0.9608, 0.9152, 0.9608, 0.9685, 0.9229, 0.9655, 0.4118, 0.7296, 0.4494, 0.7205, 0.4494, 0.8153, 0.4118, 0.8055, 0.4954, 0.9361, 0.5332, 0.933, 0.5332, 0.9863, 0.4954, 0.9731, 0.5761, 0.8582, 0.6139, 0.8485, 0.6139, 0.9432, 0.5762, 0.9342, 0.9229, 0.8239, 0.9229, 0.7479, 0.9592, 0.7479, 0.9592, 0.8239, 0.07445, 0.8398, 0.07445, 0.745, 0.1267, 0.745, 0.1267, 0.8398, 0.7803, 0.672, 0.7803, 0.6396, 0.8547, 0.6396, 0.8547, 0.672, 0.7803, 0.6396, 0.7803, 0.6036, 0.8547, 0.6036, 0.8547, 0.6396, 0.7803, 0.6036, 0.7803, 0.5676, 0.8547, 0.5676, 0.8547, 0.6036, 0.7803, 0.5676, 0.7803, 0.5315, 0.8547, 0.5315, 0.8547, 0.5676, 0.7803, 0.5315, 0.7803, 0.4955, 0.8547, 0.4955, 0.8547, 0.5315, 0.7803, 0.4955, 0.7803, 0.4595, 0.8547, 0.4595, 0.8547, 0.4955, 0.7803, 0.4595, 0.7803, 0.4235, 0.8547, 0.4235, 0.8547, 0.4595, 0.7803, 0.4235, 0.7803, 0.3875, 0.8547, 0.3875, 0.8547, 0.4235, 0.7803, 0.3875, 0.7803, 0.3515, 0.8547, 0.3515, 0.8547, 0.3875, 0.7803, 0.3515, 0.7803, 0.3155, 0.8547, 0.3155, 0.8547, 0.3515, 0.7803, 0.3155, 0.7803, 0.2795, 0.8547, 0.2795, 0.8547, 0.3155, 0.9567, 0.07979, 0.9567, 0.003818, 0.9597, 0.003818, 0.9597, 0.07979, 0.9274, 0.2795, 0.9274, 0.3119, 0.891, 0.3119, 0.891, 0.2795, 0.9274, 0.3119, 0.9274, 0.3479, 0.891, 0.3479, 0.891, 0.3119, 0.9274, 0.3479, 0.9274, 0.3839, 0.891, 0.3839, 0.891, 0.3479, 0.9274, 0.3839, 0.9274, 0.4199, 0.891, 0.4199, 0.891, 0.3839, 0.9274, 0.4199, 0.9274, 0.4559, 0.891, 0.4559, 0.891, 0.4199, 0.9274, 0.4559, 0.9274, 0.4919, 0.891, 0.4919, 0.891, 0.4559, 0.9274, 0.4919, 0.9274, 0.5279, 0.891, 0.5279, 0.891, 0.4919, 0.9274, 0.5279, 0.9274, 0.5639, 0.891, 0.5639, 0.891, 0.5279, 0.9274, 0.5639, 0.9274, 0.5999, 0.891, 0.5999, 0.891, 0.5639, 0.9274, 0.5999, 0.9274, 0.6359, 0.891, 0.6359, 0.891, 0.5999, 0.9274, 0.6359, 0.9274, 0.672, 0.891, 0.672, 0.891, 0.6359, 0.4065, 0.8055, 0.4118, 0.8055, 0.4118, 0.8093, 0.4065, 0.8093, 0.7058, 0.672, 0.7058, 0.6396, 0.7803, 0.6396, 0.7803, 0.672, 0.7058, 0.6396, 0.7058, 0.6036, 0.7803, 0.6036, 0.7803, 0.6396, 0.7058, 0.6036, 0.7058, 0.5676, 0.7803, 0.5676, 0.7803, 0.6036, 0.7058, 0.5676, 0.7058, 0.5315, 0.7803, 0.5315, 0.7803, 0.5676, 0.7058, 0.5315, 0.7058, 0.4955, 0.7803, 0.4955, 0.7803, 0.5315, 0.7058, 0.4955, 0.7058, 0.4595, 0.7803, 0.4595, 0.7803, 0.4955, 0.7058, 0.4595, 0.7058, 0.4235, 0.7803, 0.4235, 0.7803, 0.4595, 0.7058, 0.4235, 0.7058, 0.3875, 0.7803, 0.3875, 0.7803, 0.4235, 0.7058, 0.3875, 0.7058, 0.3515, 0.7803, 0.3515, 0.7803, 0.3875, 0.7058, 0.3515, 0.7058, 0.3155, 0.7803, 0.3155, 0.7803, 0.3515, 0.7058, 0.3155, 0.7058, 0.2795, 0.7803, 0.2795, 0.7803, 0.3155, 0.4065, 0.7296, 0.4118, 0.7296, 0.4118, 0.8055, 0.4065, 0.8055, 1.0, 0.2795, 1.0, 0.3119, 0.9637, 0.3119, 0.9637, 0.2795, 1.0, 0.3119, 1.0, 0.3479, 0.9637, 0.3479, 0.9637, 0.3119, 1.0, 0.3479, 1.0, 0.3839, 0.9637, 0.3839, 0.9637, 0.3479, 1.0, 0.3839, 1.0, 0.4199, 0.9637, 0.4199, 0.9637, 0.3839, 1.0, 0.4199, 1.0, 0.4559, 0.9637, 0.4559, 0.9637, 0.4199, 1.0, 0.4559, 1.0, 0.4919, 0.9637, 0.4919, 0.9637, 0.4559, 1.0, 0.4919, 1.0, 0.5279, 0.9637, 0.5279, 0.9637, 0.4919, 1.0, 0.5279, 1.0, 0.5639, 0.9637, 0.5639, 0.9637, 0.5279, 1.0, 0.5639, 1.0, 0.5999, 0.9637, 0.5999, 0.9637, 0.5639, 1.0, 0.5999, 1.0, 0.6359, 0.9637, 0.6359, 0.9637, 0.5999, 1.0, 0.6359, 1.0, 0.6719, 0.9637, 0.6719, 0.9637, 0.6359, 0.9597, 0.003818, 0.9567, 0.003818, 0.9567, 0.0, 0.9597, 1.241e-08, 0.2535, 0.9879, 0.2237, 0.9767, 0.2237, 0.9396, 0.2535, 0.9396, 0.3765, 0.7219, 0.4065, 0.7296, 0.4065, 0.8055, 0.3765, 0.8131, 0.2736, 0.767, 0.3035, 0.767, 0.3035, 0.8041, 0.2736, 0.8153, 0.9529, 0.9152, 0.9229, 0.9076, 0.9229, 0.8316, 0.9529, 0.8239, 0.3398, 0.8229, 0.3508, 0.8153, 0.3508, 0.9066, 0.3398, 0.8989, 0.3035, 0.8229, 0.3035, 0.8153, 0.3508, 0.8153, 0.3398, 0.8229, 0.3012, 0.4918, 0.3012, 0.4841, 0.3012, 0.5754, 0.3012, 0.5678, 0.3398, 0.8989, 0.3508, 0.9066, 0.3035, 0.9066, 0.3035, 0.8989, 0.1214, 0.8436, 0.1267, 0.8436, 0.1267, 0.9196, 0.1214, 0.9196, 0.5318, 0.9292, 0.5318, 0.8532, 0.5347, 0.8532, 0.5347, 0.9292, 0.4954, 0.9292, 0.5318, 0.9292, 0.5318, 0.933, 0.4954, 0.933, 0.5318, 0.8532, 0.4954, 0.8532, 0.4954, 0.8494, 0.5318, 0.8494, 0.2227, 0.8824, 0.2175, 0.8824, 0.2175, 0.8453, 0.2227, 0.8453, 0.2227, 0.8453, 0.2175, 0.8453, 0.2175, 0.8423, 0.2227, 0.8423, 0.5347, 0.8532, 0.5318, 0.8532, 0.5318, 0.8494, 0.5347, 0.8494, 0.1267, 0.8436, 0.1214, 0.8436, 0.1214, 0.8398, 0.1267, 0.8398, 0.9567, 0.07979, 0.9597, 0.07979, 0.9597, 0.08358, 0.9567, 0.08358, 0.9204, 0.07979, 0.9567, 0.07979, 0.9567, 0.08358, 0.9204, 0.08358, 0.1708, 0.917, 0.1655, 0.917, 0.1655, 0.8799, 0.1708, 0.8799, 0.1655, 0.917, 0.1708, 0.917, 0.1708, 0.92, 0.1655, 0.92, 0.1214, 0.9196, 0.1267, 0.9196, 0.1267, 0.9234, 0.1214, 0.9234, 0.5318, 0.9292, 0.5347, 0.9292, 0.5347, 0.933, 0.5318, 0.933, 0.4118, 0.7296, 0.4065, 0.7296, 0.4065, 0.7258, 0.4118, 0.7258, 0.9567, 0.003818, 0.9204, 0.003818, 0.9204, 0.0, 0.9567, 0.0, 0.7803, 0.9461, 0.8181, 0.9329, 0.8181, 0.9862, 0.7803, 0.9831, 0.3388, 0.7296, 0.3765, 0.7205, 0.3765, 0.8153, 0.3388, 0.8055, 0.8181, 0.936, 0.8559, 0.9329, 0.8559, 0.9862, 0.8181, 0.973, 0.5347, 0.8588, 0.5725, 0.849, 0.5725, 0.9438, 0.5347, 0.9348, 0.9229, 0.7479, 0.9229, 0.672, 0.9592, 0.672, 0.9592, 0.7479, 0.1267, 0.8398, 0.1267, 0.745, 0.1789, 0.745, 0.1789, 0.8398, 0.0, 0.8766, 0.0, 0.8442, 0.07445, 0.8442, 0.07445, 0.8766, 0.0, 0.8442, 0.0, 0.8082, 0.07445, 0.8082, 0.07445, 0.8442, 0.0, 0.8082, 0.0, 0.7722, 0.07445, 0.7722, 0.07445, 0.8082, 0.0, 0.7722, 3.649e-08, 0.7361, 0.07445, 0.7361, 0.07445, 0.7722, 3.649e-08, 0.7361, 3.649e-08, 0.7001, 0.07445, 0.7001, 0.07445, 0.7361, 3.649e-08, 0.7001, 6.082e-08, 0.6641, 0.07445, 0.6641, 0.07445, 0.7001, 6.082e-08, 0.6641, 6.082e-08, 0.6281, 0.07445, 0.6281, 0.07445, 0.6641, 6.082e-08, 0.6281, 7.299e-08, 0.5921, 0.07445, 0.5921, 0.07445, 0.6281, 7.299e-08, 0.5921, 4.866e-08, 0.5561, 0.07445, 0.5561, 0.07445, 0.5921, 4.866e-08, 0.5561, 4.866e-08, 0.5201, 0.07445, 0.5201, 0.07445, 0.5561, 4.866e-08, 0.5201, 6.082e-08, 0.4841, 0.07445, 0.4841, 0.07445, 0.5201, 0.4858, 0.9292, 0.4858, 0.8532, 0.4887, 0.8532, 0.4887, 0.9292, 0.891, 0.2795, 0.891, 0.3119, 0.8547, 0.3119, 0.8547, 0.2795, 0.891, 0.3119, 0.891, 0.3479, 0.8547, 0.3479, 0.8547, 0.3119, 0.891, 0.3479, 0.891, 0.3839, 0.8547, 0.3839, 0.8547, 0.3479, 0.891, 0.3839, 0.891, 0.4199, 0.8547, 0.4199, 0.8547, 0.3839, 0.891, 0.4199, 0.891, 0.4559, 0.8547, 0.4559, 0.8547, 0.4199, 0.891, 0.4559, 0.891, 0.4919, 0.8547, 0.4919, 0.8547, 0.4559, 0.891, 0.4919, 0.891, 0.5279, 0.8547, 0.5279, 0.8547, 0.4919, 0.891, 0.5279, 0.891, 0.5639, 0.8547, 0.5639, 0.8547, 0.5279, 0.891, 0.5639, 0.891, 0.5999, 0.8547, 0.5999, 0.8547, 0.5639, 0.891, 0.5999, 0.891, 0.6359, 0.8547, 0.6359, 0.8547, 0.5999, 0.891, 0.6359, 0.891, 0.672, 0.8547, 0.672, 0.8547, 0.6359, 0.3335, 0.8055, 0.3388, 0.8055, 0.3388, 0.8093, 0.3335, 0.8093, 0.7058, 0.2795, 0.7058, 0.3119, 0.6314, 0.3119, 0.6314, 0.2795, 0.7058, 0.3119, 0.7058, 0.3479, 0.6314, 0.3479, 0.6314, 0.3119, 0.7058, 0.3479, 0.7058, 0.3839, 0.6314, 0.3839, 0.6314, 0.3479, 0.7058, 0.3839, 0.7058, 0.4199, 0.6314, 0.4199, 0.6314, 0.3839, 0.7058, 0.4199, 0.7058, 0.4559, 0.6314, 0.4559, 0.6314, 0.4199, 0.7058, 0.4559, 0.7058, 0.4919, 0.6314, 0.4919, 0.6314, 0.4559, 0.7058, 0.4919, 0.7058, 0.5279, 0.6314, 0.5279, 0.6314, 0.4919, 0.7058, 0.5279, 0.7058, 0.564, 0.6314, 0.564, 0.6314, 0.5279, 0.7058, 0.564, 0.7058, 0.6, 0.6314, 0.6, 0.6314, 0.564, 0.7058, 0.6, 0.7058, 0.636, 0.6314, 0.636, 0.6314, 0.6, 0.7058, 0.636, 0.7058, 0.672, 0.6314, 0.672, 0.6314, 0.636, 0.3335, 0.7296, 0.3388, 0.7296, 0.3388, 0.8055, 0.3335, 0.8055, 0.9637, 0.2795, 0.9637, 0.3119, 0.9274, 0.3119, 0.9274, 0.2795, 0.9637, 0.3119, 0.9637, 0.3479, 0.9274, 0.3479, 0.9274, 0.3119, 0.9637, 0.3479, 0.9637, 0.3839, 0.9274, 0.3839, 0.9274, 0.3479, 0.9637, 0.3839, 0.9637, 0.4199, 0.9274, 0.4199, 0.9274, 0.3839, 0.9637, 0.4199, 0.9637, 0.4559, 0.9274, 0.4559, 0.9274, 0.4199, 0.9637, 0.4559, 0.9637, 0.4919, 0.9274, 0.4919, 0.9274, 0.4559, 0.9637, 0.4919, 0.9637, 0.5279, 0.9274, 0.5279, 0.9274, 0.4919, 0.9637, 0.5279, 0.9637, 0.5639, 0.9274, 0.5639, 0.9274, 0.5279, 0.9637, 0.5639, 0.9637, 0.5999, 0.9274, 0.5999, 0.9274, 0.5639, 0.9637, 0.5999, 0.9637, 0.6359, 0.9274, 0.6359, 0.9274, 0.5999, 0.9637, 0.6359, 0.9637, 0.6719, 0.9274, 0.6719, 0.9274, 0.6359, 0.4887, 0.8532, 0.4858, 0.8532, 0.4858, 0.8494, 0.4887, 0.8494, 0.7742, 0.9893, 0.7444, 0.9784, 0.7444, 0.9413, 0.7742, 0.9413, 0.3035, 0.7219, 0.3335, 0.7296, 0.3335, 0.8055, 0.3035, 0.8131, 0.1789, 0.9397, 0.2088, 0.9397, 0.2088, 0.9767, 0.1789, 0.9876, 0.06924, 0.9679, 0.03929, 0.9603, 0.03929, 0.8843, 0.06924, 0.8766, 0.3871, 0.8229, 0.3978, 0.8153, 0.3978, 0.9066, 0.3871, 0.8989, 0.3508, 0.8229, 0.3508, 0.8153, 0.3978, 0.8153, 0.3871, 0.8229, 0.3012, 0.4918, 0.3012, 0.4841, 0.3012, 0.5754, 0.3012, 0.5678, 0.3871, 0.8989, 0.3978, 0.9066, 0.3508, 0.9066, 0.3508, 0.8989, 0.4426, 0.8191, 0.4478, 0.8191, 0.4478, 0.8951, 0.4426, 0.8951, 0.002971, 0.8804, 0.002971, 0.9564, 4.562e-09, 0.9564, 7.603e-09, 0.8804, 0.03929, 0.8804, 0.002971, 0.8804, 0.002971, 0.8766, 0.03929, 0.8766, 0.002971, 0.9564, 0.03929, 0.9564, 0.03929, 0.9602, 0.002971, 0.9602, 0.1708, 0.8799, 0.1655, 0.8799, 0.1655, 0.8429, 0.1708, 0.8429, 0.1708, 0.8429, 0.1655, 0.8429, 0.1655, 0.8398, 0.1708, 0.8398, 4.562e-09, 0.9564, 0.002971, 0.9564, 0.002971, 0.9602, 0.0, 0.9602, 0.4478, 0.8191, 0.4426, 0.8191, 0.4426, 0.8153, 0.4478, 0.8153, 0.4858, 0.9292, 0.4887, 0.9292, 0.4887, 0.933, 0.4858, 0.933, 0.4494, 0.9292, 0.4858, 0.9292, 0.4858, 0.933, 0.4494, 0.933, 0.494, 0.8865, 0.4887, 0.8865, 0.4887, 0.8494, 0.494, 0.8494, 0.4887, 0.8865, 0.494, 0.8865, 0.494, 0.8895, 0.4887, 0.8895, 0.4426, 0.8951, 0.4478, 0.8951, 0.4478, 0.8989, 0.4426, 0.8989, 0.002971, 0.8804, 7.603e-09, 0.8804, 1.216e-08, 0.8766, 0.002971, 0.8766, 0.3388, 0.7296, 0.3335, 0.7296, 0.3335, 0.7258, 0.3388, 0.7258, 0.4858, 0.8532, 0.4494, 0.8532, 0.4494, 0.8494, 0.4858, 0.8494, 0.3035, 0.4841, 2.433e-08, 0.4841, 0.0, 0.0, 0.3035, 1.241e-08, 0.9834, 0.672, 0.9834, 0.809, 0.9753, 0.809, 0.9753, 0.672, 0.5324, 0.1006, 0.6237, 0.0, 0.6314, 0.007219, 0.5401, 0.1078, 0.9753, 0.8403, 0.9753, 0.9774, 0.9673, 0.9774, 0.9673, 0.8403, 0.5401, 0.6127, 0.6314, 0.7133, 0.6237, 0.7205, 0.5324, 0.6199, 0.2765, 0.745, 0.2765, 0.7557, 0.2684, 0.7557, 0.2684, 0.745, 0.2684, 0.7663, 0.2684, 0.7557, 0.2765, 0.7557, 0.2765, 0.7663, 0.4232, 0.4838, 0.5353, 0.6074, 0.5276, 0.6146, 0.4156, 0.491, 0.9673, 0.672, 0.9673, 0.8403, 0.9592, 0.8403, 0.9592, 0.672, 0.4156, 0.2295, 0.5276, 0.1059, 0.5353, 0.1131, 0.4232, 0.2367, 0.9753, 0.672, 0.9753, 0.8403, 0.9673, 0.8403, 0.9673, 0.672, 0.5353, 0.6074, 0.5401, 0.6127, 0.5324, 0.6199, 0.5276, 0.6146, 0.5353, 0.1131, 0.5401, 0.1078, 0.6314, 0.1941, 0.6266, 0.1994, 0.5276, 0.1059, 0.5324, 0.1006, 0.5401, 0.1078, 0.5353, 0.1131, 0.9994, 0.8009, 0.9914, 0.8009, 0.9914, 0.672, 0.9994, 0.672, 0.4156, 0.2295, 0.41, 0.2357, 0.3131, 0.1442, 0.3187, 0.138, 0.41, 0.2357, 0.4156, 0.2295, 0.4232, 0.2367, 0.4176, 0.2429, 0.4232, 0.4838, 0.4176, 0.4776, 0.513, 0.3875, 0.5186, 0.3937, 0.4176, 0.4776, 0.4232, 0.4838, 0.4156, 0.491, 0.41, 0.4849, 0.3111, 0.3603, 0.4176, 0.4776, 0.41, 0.4849, 0.3035, 0.3675, 0.9702, 0.2435, 0.9702, 0.08358, 0.9783, 0.08358, 0.9783, 0.2435, 0.3035, 0.353, 0.41, 0.2357, 0.4176, 0.2429, 0.3111, 0.3603, 0.1708, 0.9998, 0.1708, 0.8398, 0.1789, 0.8398, 0.1789, 0.9998, 0.762, 0.2691, 0.7549, 0.2691, 0.7549, 0.2609, 0.762, 0.2609, 0.6256, 0.8474, 0.6176, 0.8474, 0.6176, 0.7205, 0.6256, 0.7205, 0.9914, 0.8009, 0.9994, 0.8009, 0.9994, 0.9278, 0.9914, 0.9278, 0.5401, 0.6127, 0.5353, 0.6074, 0.6266, 0.5211, 0.6314, 0.5264, 0.762, 0.2775, 0.7549, 0.2775, 0.7549, 0.2693, 0.762, 0.2693, 0.9863, 0.08358, 0.9943, 0.08358, 0.9943, 0.2125, 0.9863, 0.2125, 0.5324, 0.1006, 0.5276, 0.1059, 0.4349, 0.01832, 0.4397, 0.01303, 0.5276, 0.6146, 0.5324, 0.6199, 0.4397, 0.7075, 0.4349, 0.7022, 0.7549, 0.2609, 0.7549, 0.2693, 0.7469, 0.2693, 0.7469, 0.2609, 0.9914, 0.9373, 0.9834, 0.9373, 0.9834, 0.8046, 0.9914, 0.8046, 0.9914, 0.8046, 0.9834, 0.8046, 0.9834, 0.672, 0.9914, 0.672, 0.4176, 0.2429, 0.4232, 0.2367, 0.5186, 0.3268, 0.513, 0.333, 0.7469, 0.2778, 0.7469, 0.2693, 0.7549, 0.2693, 0.7549, 0.2778, 0.9863, 0.2183, 0.9783, 0.2183, 0.9783, 0.08358, 0.9863, 0.08358, 0.9834, 0.9437, 0.9753, 0.9437, 0.9753, 0.809, 0.9834, 0.809, 0.41, 0.4849, 0.4156, 0.491, 0.3187, 0.5825, 0.3131, 0.5763])
me_cube_001.materials.append(mat_material)
me_cube_001.materials.append(mat_material_002)
me_cube_001.materials.append(mat_material_001)
me_cube_001.use_remesh_preserve_volume = False
me_cube_001.use_remesh_preserve_attributes = False
me_cube_001.use_mirror_vertex_groups = False
me_cube_001.update()

# ---- objects
ob_cube_001 = bpy.data.objects.new('Cube.001', me_cube_001)

# ---- transforms, parenting, visibility, modifiers, constraints
ob_cube_001.location = (0.0, 0.0, 0.0)
ob_cube_001.lock_rotations_4d = False
ob_cube_001.empty_display_type = 'ARROWS'
ob_cube_001.lineart.crease_threshold = 0.0
_m = ob_cube_001.modifiers.new('Subsurf', 'SUBSURF')
_m.uv_smooth = 'PRESERVE_CORNERS'
_m.quality = 2
_m.subdivision_type = 'SIMPLE'
_m.show_only_control_edges = False

# ---- collection membership
col_collection_1.objects.link(ob_cube_001)

# ---- scene / render settings (as saved in the file)
scene.frame_start = 1; scene.frame_end = 250; scene.frame_set(1)
scene.render.engine = 'BLENDER_EEVEE_NEXT'
scene.render.resolution_percentage = 50
scene.render.dither_intensity = 0.0
scene.cycles.use_denoising = False
scene.cycles.samples = 128
scene.cycles.sampling_pattern = 'TABULATED_SOBOL'
scene.cycles.use_adaptive_sampling = False
scene.cycles.use_light_tree = False
scene.cycles.blur_glossy = 0.0
scene.cycles.sample_clamp_indirect = 0.0
scene.view_settings.view_transform = 'Standard'
bpy.context.view_layer.update()

# ---- added for rendering (the .blend has no active camera and no usable light): camera, sun
cam_auto = bpy.data.cameras.new('AutoCamera')
cam_auto.lens = 50.0
cam_auto.sensor_width = 36.0
cam_auto.clip_end = 1000.0
ob_auto_camera = bpy.data.objects.new('AutoCamera', cam_auto)
scene.collection.objects.link(ob_auto_camera)
ob_auto_camera.location = (7.45191, -8.95675, 5.51568)
ob_auto_camera.rotation_euler = (1.09748, -7.21219e-08, 0.694738)
scene.camera = ob_auto_camera
light_auto_sun = bpy.data.lights.new('AutoSun', 'SUN')
light_auto_sun.energy = 3.0
light_auto_sun.angle = 0.0523599
ob_auto_sun = bpy.data.objects.new('AutoSun', light_auto_sun)
scene.collection.objects.link(ob_auto_sun)
ob_auto_sun.rotation_euler = (0.872665, 0.174533, 0.523599)
bpy.context.view_layer.update()
